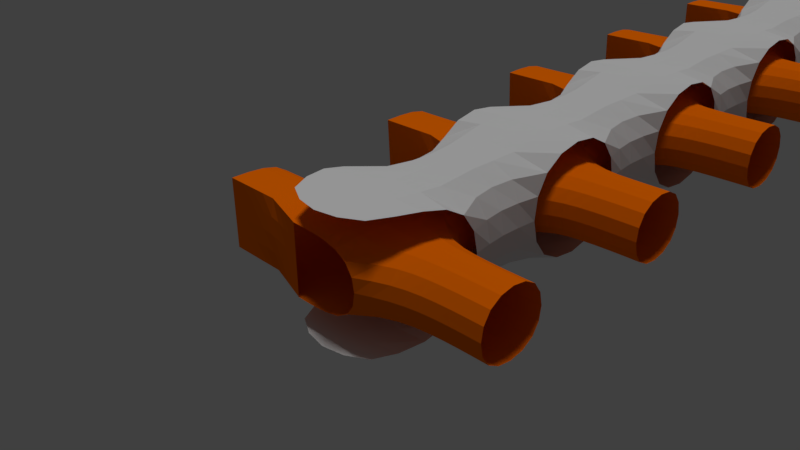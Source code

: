 # Source: spineThing.blend  (saved by Blender 2.77.0; exported with 4.5.12 LTS)
import bpy
from mathutils import Matrix  # noqa: F401  (used for matrix-valued properties, if any)

bpy.ops.wm.read_factory_settings(use_empty=True)
scene = bpy.context.scene
scene.name = 'Scene'

# ---- collections
col_collection_1 = bpy.data.collections.new('Collection 1'); scene.collection.children.link(col_collection_1)

# ---- materials (node trees are filled in below, after node groups)
mat_material = bpy.data.materials.new('Material')
mat_material.alpha_threshold = 0.0
mat_material.use_transparent_shadow = False
mat_material.diffuse_color = (1.0, 0.1714, 0.0, 1.0)
mat_material.roughness = 0.5
mat_material.specular_intensity = 0.0
mat_material.line_color = (0.0, 0.0, 0.0, 1.0)
mat_material_001 = bpy.data.materials.new('Material.001')
mat_material_001.alpha_threshold = 0.0
mat_material_001.use_transparent_shadow = False
mat_material_001.roughness = 0.5
mat_material_001.specular_intensity = 0.0

# ---- material node trees

# ---- world
world_world = bpy.data.worlds.new('World'); scene.world = world_world
world_world.color = (0.05088, 0.05088, 0.05088)
world_world.use_sun_shadow = False
world_world.sun_shadow_jitter_overblur = 0.0
world_world.cycles.sampling_method = 'MANUAL'

# ---- cameras
cam_camera = bpy.data.cameras.new('Camera')
cam_camera.clip_end = 100.0
cam_camera.lens = 35.0
cam_camera.sensor_width = 32.0
cam_camera.sensor_height = 18.0
cam_camera.ortho_scale = 7.314
cam_camera.dof.focus_distance = 0.0
cam_camera.dof.aperture_fstop = 128.0

# ---- lights
light_lamp = bpy.data.lights.new('Lamp', 'SUN')
light_lamp.transmission_factor = 0.0
light_lamp.cutoff_distance = 30.0
light_lamp.angle = 0.1993
light_lamp.energy = 1.0
light_lamp.shadow_buffer_clip_start = 1.001
light_lamp.shadow_soft_size = 0.1
light_lamp.shadow_cascade_max_distance = 1000.0

# ---- meshes
me_cube = bpy.data.meshes.new('Cube')
me_cube.from_pydata([(1.0, 1.0, -1.0), (1.0, -1.0, -1.0), (-1.0, -1.0, -1.0), (-1.0, 1.0, -1.0), (1.0, 1.0, 1.0), (1.0, -1.0, 1.0), (-1.0, -1.0, 1.0), (-1.0, 1.0, 1.0), (1.0, 2.0, -1.0), (-1.0, 2.0, -1.0), (1.0, 2.0, 1.0), (-1.0, 2.0, 1.0), (0.6156, 0.8, -0.5667), (0.6156, -0.8, -0.5667), (-0.6156, -0.8, -0.5667), (-0.6156, 0.8, -0.5667), (0.6156, 0.8, 0.5667), (0.6156, -0.8, 0.5667), (-0.6156, -0.8, 0.5667), (-0.6156, 0.8, 0.5667), (0.6156, 2.2, -0.5667), (-0.6156, 2.2, -0.5667), (0.6156, 2.2, 0.5667), (-0.6156, 2.2, 0.5667), (1.405, 0.5655, -0.5667), (1.405, -0.5655, -0.5667), (1.405, 0.5655, 0.5667), (1.405, -0.5655, 0.5667), (-1.405, -0.5655, -0.5667), (-1.405, 0.5655, -0.5667), (-1.405, -0.5655, 0.5667), (-1.405, 0.5655, 0.5667), (2.405, 0.5655, -0.5667), (2.405, -0.5655, -0.5667), (2.405, 0.5655, 0.5667), (2.405, -0.5655, 0.5667), (-2.405, -0.5655, -0.5667), (-2.405, 0.5655, -0.5667), (-2.405, -0.5655, 0.5667), (-2.405, 0.5655, 0.5667)], [], [(0, 1, 2, 3), (4, 7, 6, 5), (7, 4, 10, 11), (4, 0, 8, 10), (3, 7, 11, 9), (0, 3, 9, 8), (15, 14, 13, 12), (17, 18, 19, 16), (23, 22, 16, 19), (22, 20, 12, 16), (21, 23, 19, 15), (20, 21, 15, 12), (17, 16, 26, 27), (16, 12, 24, 26), (12, 13, 25, 24), (13, 17, 27, 25), (14, 18, 30, 28), (14, 15, 29, 28), (19, 18, 30, 31), (15, 19, 31, 29), (26, 24, 32, 34), (27, 26, 34, 35), (24, 25, 33, 32), (25, 27, 35, 33), (31, 30, 38, 39), (28, 29, 37, 36), (28, 30, 38, 36), (29, 31, 39, 37)])
me_cube.polygons.foreach_set('material_index', [1, 1, 1, 1, 1, 1, 0, 0, 0, 0, 0, 0, 0, 0, 0, 0, 0, 0, 0, 0, 0, 0, 0, 0, 0, 0, 0, 0])
me_cube.materials.append(mat_material)
me_cube.materials.append(mat_material_001)
me_cube.use_remesh_preserve_volume = False
me_cube.use_remesh_preserve_attributes = False
me_cube.use_mirror_x = True
me_cube.update()

# ---- curves / text
cu_beziercurve_001 = bpy.data.curves.new('BezierCurve.001', 'CURVE')
cu_beziercurve_001.dimensions = '3D'
_sp = cu_beziercurve_001.splines.new('BEZIER'); _sp.bezier_points.add(2)
_sp.bezier_points.foreach_set('co', [0.0, 0.0, 0.0, 13.12, 0.1, 0.5954, 17.2, -7.081e-07, 2.5])
_sp.bezier_points.foreach_set('handle_left', [-3.0, 1.311e-07, 0.0, 9.157, 0.1, 0.4309, 13.72, -6.004e-07, 3.462])
_sp.bezier_points.foreach_set('handle_right', [1.0, -4.371e-08, 0.0, 17.08, 0.1, 0.76, 19.15, -7.686e-07, 1.96])
for _p, _l, _r in zip(_sp.bezier_points, ['ALIGNED', 'ALIGNED', 'ALIGNED'], ['ALIGNED', 'ALIGNED', 'ALIGNED']): _p.handle_left_type = _l; _p.handle_right_type = _r
_sp.bezier_points.foreach_set('radius', [0.9608, 0.9328, 0.5])
_sp.order_u = 0
_sp.order_v = 0
cu_beziercurve_001.use_path = True
cu_beziercurve_001.use_path_clamp = True
cu_beziercurve_001.bevel_resolution = 0
cu_beziercurve_001.fill_mode = 'HALF'

# ---- objects
ob_beziercurve = bpy.data.objects.new('BezierCurve', cu_beziercurve_001)
ob_empty = bpy.data.objects.new('Empty', None)
ob_cube = bpy.data.objects.new('Cube', me_cube)
ob_lamp = bpy.data.objects.new('Lamp', light_lamp)
ob_camera = bpy.data.objects.new('Camera', cam_camera)

# ---- transforms, parenting, visibility, modifiers, constraints
ob_beziercurve.location = (0.0, 0.0, 0.0)
ob_beziercurve.rotation_euler = (0.0, -0.0, 1.571)
ob_beziercurve.lineart.crease_threshold = 0.0
ob_empty.location = (0.0, 3.0, 0.0)
ob_empty.empty_display_type = 'ARROWS'
ob_empty.empty_image_offset = (0.0, 0.0)
ob_empty.lineart.crease_threshold = 0.0
ob_cube.location = (0.0, 0.0, 0.0)
ob_cube.lock_rotations_4d = False
ob_cube.empty_display_type = 'ARROWS'
ob_cube.lineart.crease_threshold = 0.0
ob_cube.use_mesh_mirror_x = True
_m = ob_cube.modifiers.new('Array', 'ARRAY')
_m.count = 7
_m.constant_offset_displace = (0.0, 0.0, 0.0)
_m.use_relative_offset = False
_m.use_merge_vertices = True
_m.use_object_offset = True
_m.offset_object = ob_empty
_m = ob_cube.modifiers.new('Curve', 'CURVE')
_m.object = ob_beziercurve
_m = ob_cube.modifiers.new('Subsurf', 'SUBSURF')
_m.uv_smooth = 'PRESERVE_CORNERS'
_m.quality = 2
_m.levels = 2
_m.show_only_control_edges = False
ob_lamp.location = (-1.924, 6.705, 12.8)
ob_lamp.lock_rotations_4d = False
ob_lamp.empty_display_type = 'ARROWS'
ob_lamp.color = (0.0, 0.0, 0.0, 0.0)
ob_lamp.lineart.crease_threshold = 0.0
ob_camera.location = (7.481, -6.508, 5.344)
ob_camera.rotation_euler = (1.109, 0.01082, 0.8149)
ob_camera.lock_rotations_4d = False
ob_camera.empty_display_type = 'ARROWS'
ob_camera.color = (0.0, 0.0, 0.0, 0.0)
ob_camera.hide_viewport = True
ob_camera.display_type = 'WIRE'
ob_camera.lineart.crease_threshold = 0.0

# ---- collection membership
col_collection_1.objects.link(ob_beziercurve)
col_collection_1.objects.link(ob_empty)
col_collection_1.objects.link(ob_cube)
col_collection_1.objects.link(ob_lamp)
col_collection_1.objects.link(ob_camera)

# ---- scene / render settings (as saved in the file)
scene.camera = ob_camera
scene.frame_start = 1; scene.frame_end = 250; scene.frame_set(1)
scene.render.engine = 'BLENDER_EEVEE_NEXT'
scene.render.resolution_percentage = 50
scene.render.dither_intensity = 0.0
scene.cycles.use_denoising = False
scene.cycles.samples = 128
scene.cycles.sampling_pattern = 'TABULATED_SOBOL'
scene.cycles.light_sampling_threshold = 0.0
scene.cycles.use_adaptive_sampling = False
scene.cycles.use_light_tree = False
scene.cycles.blur_glossy = 0.0
scene.cycles.sample_clamp_indirect = 0.0
scene.view_settings.view_transform = 'Standard'
bpy.context.view_layer.update()
